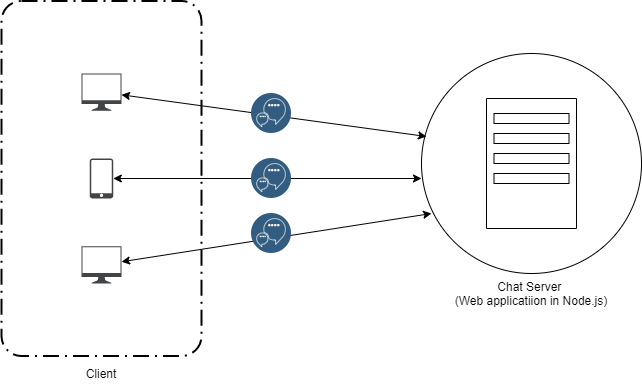

The diagram above was exported from draw.io. Its source (the exported page's mxGraphModel, read from the mxfile embedded in the PNG):
<mxGraphModel dx="2038" dy="1052" grid="1" gridSize="10" guides="1" tooltips="1" connect="1" arrows="1" fold="1" page="1" pageScale="1" pageWidth="850" pageHeight="1100" math="0" shadow="0">
  <root>
    <mxCell id="0" />
    <mxCell id="1" parent="0" />
    <mxCell id="2" value="" style="ellipse;whiteSpace=wrap;html=1;aspect=fixed;" vertex="1" parent="1">
      <mxGeometry x="530" y="290" width="220" height="220" as="geometry" />
    </mxCell>
    <mxCell id="3" value="" style="rounded=0;whiteSpace=wrap;html=1;direction=south;" vertex="1" parent="1">
      <mxGeometry x="595" y="335" width="90" height="130" as="geometry" />
    </mxCell>
    <mxCell id="4" value="" style="rounded=0;whiteSpace=wrap;html=1;" vertex="1" parent="1">
      <mxGeometry x="602.5" y="350" width="75" height="10" as="geometry" />
    </mxCell>
    <mxCell id="5" value="" style="rounded=0;whiteSpace=wrap;html=1;" vertex="1" parent="1">
      <mxGeometry x="602.5" y="370" width="75" height="10" as="geometry" />
    </mxCell>
    <mxCell id="6" value="" style="rounded=0;whiteSpace=wrap;html=1;" vertex="1" parent="1">
      <mxGeometry x="602.5" y="390" width="75" height="10" as="geometry" />
    </mxCell>
    <mxCell id="7" value="" style="rounded=0;whiteSpace=wrap;html=1;" vertex="1" parent="1">
      <mxGeometry x="602.5" y="410" width="75" height="10" as="geometry" />
    </mxCell>
    <mxCell id="8" value="Chat Server &lt;br&gt;(Web applicatiion in Node.js)" style="text;html=1;strokeColor=none;fillColor=none;align=center;verticalAlign=middle;whiteSpace=wrap;rounded=0;" vertex="1" parent="1">
      <mxGeometry x="555" y="520" width="170" height="20" as="geometry" />
    </mxCell>
    <mxCell id="9" value="" style="rounded=1;arcSize=10;dashed=1;strokeColor=#000000;fillColor=none;gradientColor=none;dashPattern=8 3 1 3;strokeWidth=2;" vertex="1" parent="1">
      <mxGeometry x="110" y="237.5" width="200" height="355" as="geometry" />
    </mxCell>
    <mxCell id="10" value="" style="pointerEvents=1;shadow=0;dashed=0;html=1;strokeColor=none;fillColor=#434445;aspect=fixed;labelPosition=center;verticalLabelPosition=bottom;verticalAlign=top;align=center;outlineConnect=0;shape=mxgraph.vvd.monitor;" vertex="1" parent="1">
      <mxGeometry x="190" y="310" width="40" height="37.2" as="geometry" />
    </mxCell>
    <mxCell id="11" value="" style="pointerEvents=1;shadow=0;dashed=0;html=1;strokeColor=none;fillColor=#434445;aspect=fixed;labelPosition=center;verticalLabelPosition=bottom;verticalAlign=top;align=center;outlineConnect=0;shape=mxgraph.vvd.phone;" vertex="1" parent="1">
      <mxGeometry x="198.2" y="395" width="23.6" height="40" as="geometry" />
    </mxCell>
    <mxCell id="12" value="" style="pointerEvents=1;shadow=0;dashed=0;html=1;strokeColor=none;fillColor=#434445;aspect=fixed;labelPosition=center;verticalLabelPosition=bottom;verticalAlign=top;align=center;outlineConnect=0;shape=mxgraph.vvd.monitor;" vertex="1" parent="1">
      <mxGeometry x="190" y="482.8" width="40" height="37.2" as="geometry" />
    </mxCell>
    <mxCell id="13" value="" style="endArrow=classic;startArrow=classic;html=1;" edge="1" source="10" parent="1">
      <mxGeometry width="50" height="50" relative="1" as="geometry">
        <mxPoint x="400" y="530" as="sourcePoint" />
        <mxPoint x="535" y="373" as="targetPoint" />
      </mxGeometry>
    </mxCell>
    <mxCell id="14" value="" style="endArrow=classic;startArrow=classic;html=1;" edge="1" source="11" parent="1">
      <mxGeometry width="50" height="50" relative="1" as="geometry">
        <mxPoint x="240" y="329.87874238602103" as="sourcePoint" />
        <mxPoint x="530" y="415" as="targetPoint" />
      </mxGeometry>
    </mxCell>
    <mxCell id="15" value="" style="endArrow=classic;startArrow=classic;html=1;" edge="1" source="12" parent="1">
      <mxGeometry width="50" height="50" relative="1" as="geometry">
        <mxPoint x="240" y="329.87874238602103" as="sourcePoint" />
        <mxPoint x="540" y="450" as="targetPoint" />
      </mxGeometry>
    </mxCell>
    <mxCell id="16" value="Client" style="text;html=1;strokeColor=none;fillColor=none;align=center;verticalAlign=middle;whiteSpace=wrap;rounded=0;" vertex="1" parent="1">
      <mxGeometry x="190" y="600" width="40" height="20" as="geometry" />
    </mxCell>
    <mxCell id="17" value="" style="aspect=fixed;perimeter=ellipsePerimeter;html=1;align=center;shadow=0;dashed=0;fontColor=#4277BB;labelBackgroundColor=#ffffff;fontSize=12;spacingTop=3;image;image=img/lib/ibm/data/conversation_trained_deployed.svg;" vertex="1" parent="1">
      <mxGeometry x="360" y="330" width="40" height="40" as="geometry" />
    </mxCell>
    <mxCell id="18" value="" style="aspect=fixed;perimeter=ellipsePerimeter;html=1;align=center;shadow=0;dashed=0;fontColor=#4277BB;labelBackgroundColor=#ffffff;fontSize=12;spacingTop=3;image;image=img/lib/ibm/data/conversation_trained_deployed.svg;" vertex="1" parent="1">
      <mxGeometry x="360" y="450" width="40" height="40" as="geometry" />
    </mxCell>
    <mxCell id="19" value="" style="perimeter=ellipsePerimeter;html=1;align=center;shadow=0;dashed=0;fontColor=#4277BB;labelBackgroundColor=#ffffff;fontSize=12;spacingTop=3;image;image=img/lib/ibm/data/conversation_trained_deployed.svg;aspect=fixed;" vertex="1" parent="1">
      <mxGeometry x="360" y="395" width="40" height="40" as="geometry" />
    </mxCell>
  </root>
</mxGraphModel>